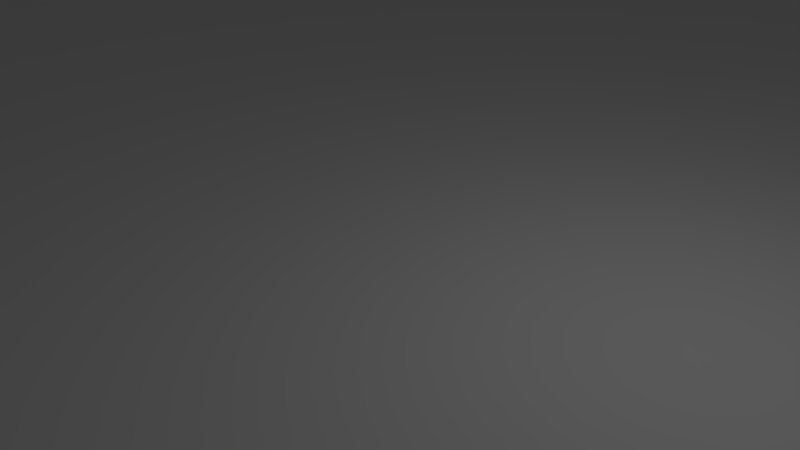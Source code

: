 # Source: minolta50f2ToEF.blend  (saved by Blender 2.79.0; exported with 4.5.12 LTS)
import bpy
from mathutils import Matrix  # noqa: F401  (used for matrix-valued properties, if any)

bpy.ops.wm.read_factory_settings(use_empty=True)
scene = bpy.context.scene
scene.name = 'Scene'

# ---- collections
col_collection_1 = bpy.data.collections.new('Collection 1'); scene.collection.children.link(col_collection_1)

# ---- world
world_world = bpy.data.worlds.new('World'); scene.world = world_world
world_world.color = (0.05088, 0.05088, 0.05088)
world_world.use_sun_shadow = False
world_world.sun_shadow_jitter_overblur = 0.0
world_world.cycles.sampling_method = 'MANUAL'

# ---- cameras
cam_camera = bpy.data.cameras.new('Camera')
cam_camera.clip_end = 100.0
cam_camera.lens = 35.0
cam_camera.sensor_width = 32.0
cam_camera.sensor_height = 18.0
cam_camera.ortho_scale = 7.314
cam_camera.dof.focus_distance = 0.0
cam_camera.dof.aperture_fstop = 128.0

# ---- lights
light_lamp = bpy.data.lights.new('Lamp', 'POINT')
light_lamp.transmission_factor = 0.0
light_lamp.cutoff_distance = 30.0
light_lamp.energy = 100.0
light_lamp.shadow_buffer_clip_start = 1.001
light_lamp.shadow_soft_size = 0.1
light_lamp.shadow_maximum_resolution = 0.006
light_lamp.use_absolute_resolution = True

# ---- meshes
me_circle_002 = bpy.data.meshes.new('Circle.002')
me_circle_002.from_pydata([(438.0, -935.2, 0.0), (435.1, -935.3, 0.0), (432.2, -935.7, 0.0), (429.3, -936.4, 0.0), (426.6, -937.4, 0.0), (423.9, -938.7, 0.0), (421.4, -940.2, 0.0), (419.0, -942.0, 0.0), (416.8, -943.9, 0.0), (414.8, -946.1, 0.0), (413.1, -948.5, 0.0), (411.6, -951.0, 0.0), (410.3, -953.7, 0.0), (409.3, -956.4, 0.0), (408.6, -959.3, 0.0), (408.2, -962.2, 0.0), (408.0, -965.2, 0.0), (408.2, -968.1, 0.0), (408.6, -971.0, 0.0), (409.3, -973.9, 0.0), (410.3, -976.6, 0.0), (411.6, -979.3, 0.0), (413.1, -981.8, 0.0), (414.8, -984.2, 0.0), (416.8, -986.4, 0.0), (419.0, -988.3, 0.0), (421.4, -990.1, 0.0), (423.9, -991.6, 0.0), (426.6, -992.9, 0.0), (429.3, -993.9, 0.0), (432.2, -994.6, 0.0), (435.1, -995.0, 0.0), (438.0, -995.2, 0.0), (441.0, -995.0, 0.0), (443.9, -994.6, 0.0), (446.7, -993.9, 0.0), (449.5, -992.9, 0.0), (452.2, -991.6, 0.0), (454.7, -990.1, 0.0), (457.1, -988.3, 0.0), (459.3, -986.4, 0.0), (461.2, -984.2, 0.0), (463.0, -981.8, 0.0), (464.5, -979.3, 0.0), (465.8, -976.6, 0.0), (466.7, -973.9, 0.0), (467.5, -971.0, 0.0), (467.9, -968.1, 0.0), (468.0, -965.2, 0.0), (467.9, -962.2, 0.0), (467.5, -959.3, 0.0), (466.7, -956.4, 0.0), (465.8, -953.7, 0.0), (464.5, -951.0, 0.0), (463.0, -948.5, 0.0), (461.2, -946.1, 0.0), (459.3, -943.9, 0.0), (457.1, -942.0, 0.0), (454.7, -940.2, 0.0), (452.2, -938.7, 0.0), (449.5, -937.4, 0.0), (446.7, -936.4, 0.0), (443.9, -935.7, 0.0), (441.0, -935.3, 0.0), (1429.0, -534.6, 0.0), (1426.0, -534.7, 0.0), (1423.0, -535.2, 0.0), (1420.0, -535.9, 0.0), (1417.0, -536.9, 0.0), (1415.0, -538.1, 0.0), (1412.0, -539.6, 0.0), (1410.0, -541.4, 0.0), (1407.0, -543.4, 0.0), (1405.0, -545.5, 0.0), (1404.0, -547.9, 0.0), (1402.0, -550.4, 0.0), (1401.0, -553.1, 0.0), (1400.0, -555.9, 0.0), (1399.0, -558.7, 0.0), (1399.0, -561.6, 0.0), (1399.0, -564.6, 0.0), (1399.0, -567.5, 0.0), (1399.0, -570.4, 0.0), (1400.0, -573.3, 0.0), (1401.0, -576.1, 0.0), (1402.0, -578.7, 0.0), (1404.0, -581.2, 0.0), (1405.0, -583.6, 0.0), (1407.0, -585.8, 0.0), (1410.0, -587.8, 0.0), (1412.0, -589.5, 0.0), (1415.0, -591.0, 0.0), (1417.0, -592.3, 0.0), (1420.0, -593.3, 0.0), (1423.0, -594.0, 0.0), (1426.0, -594.4, 0.0), (1429.0, -594.6, 0.0), (1432.0, -594.4, 0.0), (1435.0, -594.0, 0.0), (1437.0, -593.3, 0.0), (1440.0, -592.3, 0.0), (1443.0, -591.0, 0.0), (1445.0, -589.5, 0.0), (1448.0, -587.8, 0.0), (1450.0, -585.8, 0.0), (1452.0, -583.6, 0.0), (1454.0, -581.2, 0.0), (1455.0, -578.7, 0.0), (1456.0, -576.1, 0.0), (1457.0, -573.3, 0.0), (1458.0, -570.4, 0.0), (1459.0, -567.5, 0.0), (1459.0, -564.6, 0.0), (1459.0, -561.6, 0.0), (1458.0, -558.7, 0.0), (1457.0, -555.9, 0.0), (1456.0, -553.1, 0.0), (1455.0, -550.4, 0.0), (1454.0, -547.9, 0.0), (1452.0, -545.5, 0.0), (1450.0, -543.4, 0.0), (1448.0, -541.4, 0.0), (1445.0, -539.6, 0.0), (1443.0, -538.1, 0.0), (1440.0, -536.9, 0.0), (1437.0, -535.9, 0.0), (1435.0, -535.2, 0.0), (1432.0, -534.7, 0.0), (1109.0, 456.0, 0.0), (1106.0, 455.9, 0.0), (1103.0, 455.5, 0.0), (1101.0, 454.7, 0.0), (1098.0, 453.8, 0.0), (1095.0, 452.5, 0.0), (1093.0, 451.0, 0.0), (1090.0, 449.2, 0.0), (1088.0, 447.2, 0.0), (1086.0, 445.1, 0.0), (1084.0, 442.7, 0.0), (1083.0, 440.2, 0.0), (1082.0, 437.5, 0.0), (1081.0, 434.7, 0.0), (1080.0, 431.9, 0.0), (1079.0, 429.0, 0.0), (1079.0, 426.0, 0.0), (1079.0, 423.1, 0.0), (1080.0, 420.2, 0.0), (1081.0, 417.3, 0.0), (1082.0, 414.6, 0.0), (1083.0, 411.9, 0.0), (1084.0, 409.4, 0.0), (1086.0, 407.0, 0.0), (1088.0, 404.8, 0.0), (1090.0, 402.8, 0.0), (1093.0, 401.1, 0.0), (1095.0, 399.6, 0.0), (1098.0, 398.3, 0.0), (1101.0, 397.3, 0.0), (1103.0, 396.6, 0.0), (1106.0, 396.2, 0.0), (1109.0, 396.0, 0.0), (1112.0, 396.2, 0.0), (1115.0, 396.6, 0.0), (1118.0, 397.3, 0.0), (1121.0, 398.3, 0.0), (1123.0, 399.6, 0.0), (1126.0, 401.1, 0.0), (1128.0, 402.8, 0.0), (1130.0, 404.8, 0.0), (1132.0, 407.0, 0.0), (1134.0, 409.4, 0.0), (1136.0, 411.9, 0.0), (1137.0, 414.6, 0.0), (1138.0, 417.3, 0.0), (1139.0, 420.2, 0.0), (1139.0, 423.1, 0.0), (1139.0, 426.0, 0.0), (1139.0, 429.0, 0.0), (1139.0, 431.9, 0.0), (1138.0, 434.7, 0.0), (1137.0, 437.5, 0.0), (1136.0, 440.2, 0.0), (1134.0, 442.7, 0.0), (1132.0, 445.1, 0.0), (1130.0, 447.2, 0.0), (1128.0, 449.2, 0.0), (1126.0, 451.0, 0.0), (1123.0, 452.5, 0.0), (1121.0, 453.8, 0.0), (1118.0, 454.7, 0.0), (1115.0, 455.5, 0.0), (1112.0, 455.9, 0.0), (715.5, 722.8, -0.003752), (619.7, 718.1, -0.003752), (524.8, 704.0, -0.003752), (431.7, 680.7, -0.003752), (341.4, 648.4, -0.003752), (254.7, 607.3, -0.003752), (172.4, 558.0, -0.003752), (95.39, 500.9, -0.003752), (24.31, 436.5, -0.003752), (-40.1, 365.4, -0.003752), (-97.24, 288.4, -0.003752), (-146.6, 206.1, -0.003752), (-187.6, 119.4, -0.003752), (-219.9, 29.06, -0.003752), (-243.2, -63.99, -0.003752), (-257.3, -158.9, -0.003752), (-262.0, -254.7, -0.003752), (-257.3, -350.5, -0.003752), (-243.2, -445.4, -0.003752), (-219.9, -538.4, -0.003752), (-187.6, -628.7, -0.003752), (-146.6, -715.4, -0.003752), (-97.24, -797.7, -0.003752), (-40.1, -874.8, -0.003752), (24.31, -945.8, -0.003752), (95.39, -1010.0, -0.003752), (172.4, -1067.0, -0.003752), (254.7, -1117.0, -0.003752), (341.4, -1158.0, -0.003752), (431.7, -1190.0, -0.003752), (524.8, -1213.0, -0.003752), (619.7, -1227.0, -0.003752), (715.5, -1232.0, -0.003752), (811.3, -1227.0, -0.003752), (906.2, -1213.0, -0.003752), (999.2, -1190.0, -0.003752), (1090.0, -1158.0, -0.003752), (1176.0, -1117.0, -0.003752), (1259.0, -1067.0, -0.003752), (1336.0, -1010.0, -0.003752), (1407.0, -945.8, -0.003752), (1471.0, -874.8, -0.003752), (1528.0, -797.7, -0.003752), (1577.0, -715.4, -0.003752), (1619.0, -628.7, -0.003752), (1651.0, -538.4, -0.003752), (1674.0, -445.4, -0.003752), (1688.0, -350.5, -0.003752), (1693.0, -254.7, -0.003752), (1688.0, -158.9, -0.003752), (1674.0, -63.99, -0.003752), (1651.0, 29.06, -0.003752), (1619.0, 119.4, -0.003752), (1577.0, 206.1, -0.003752), (1528.0, 288.4, -0.003752), (1471.0, 365.4, -0.003752), (1407.0, 436.5, -0.003752), (1336.0, 500.9, -0.003752), (1259.0, 558.0, -0.003752), (1176.0, 607.3, -0.003752), (1090.0, 648.4, -0.003752), (999.2, 680.7, -0.003752), (906.2, 704.0, -0.003752), (811.3, 718.1, -0.003752), (715.5, 645.3, 0.0), (627.3, 641.0, 0.0), (539.9, 628.0, 0.0), (454.2, 606.6, 0.0), (371.1, 576.8, 0.0), (291.2, 539.1, 0.0), (215.5, 493.6, 0.0), (144.5, 441.0, 0.0), (79.07, 381.7, 0.0), (19.76, 316.3, 0.0), (-32.86, 245.3, 0.0), (-78.26, 169.6, 0.0), (-116.0, 89.74, 0.0), (-145.8, 6.581, 0.0), (-167.2, -79.09, 0.0), (-180.2, -166.5, 0.0), (-184.5, -254.7, 0.0), (-180.2, -342.9, 0.0), (-167.2, -430.3, 0.0), (-145.8, -515.9, 0.0), (-116.0, -599.1, 0.0), (-78.26, -678.9, 0.0), (-32.86, -754.7, 0.0), (19.76, -825.6, 0.0), (79.07, -891.1, 0.0), (144.5, -950.4, 0.0), (215.5, -1003.0, 0.0), (291.2, -1048.0, 0.0), (371.1, -1086.0, 0.0), (454.2, -1116.0, 0.0), (539.9, -1137.0, 0.0), (627.3, -1150.0, 0.0), (715.5, -1155.0, 0.0), (803.7, -1150.0, 0.0), (891.0, -1137.0, 0.0), (976.7, -1116.0, 0.0), (1060.0, -1086.0, 0.0), (1140.0, -1048.0, 0.0), (1215.0, -1003.0, 0.0), (1286.0, -950.4, 0.0), (1352.0, -891.1, 0.0), (1411.0, -825.6, 0.0), (1464.0, -754.7, 0.0), (1509.0, -678.9, 0.0), (1547.0, -599.1, 0.0), (1577.0, -515.9, 0.0), (1598.0, -430.3, 0.0), (1611.0, -342.9, 0.0), (1615.0, -254.7, 0.0), (1611.0, -166.5, 0.0), (1598.0, -79.09, 0.0), (1577.0, 6.58, 0.0), (1547.0, 89.74, 0.0), (1509.0, 169.6, 0.0), (1464.0, 245.3, 0.0), (1411.0, 316.3, 0.0), (1352.0, 381.7, 0.0), (1286.0, 441.0, 0.0), (1215.0, 493.6, 0.0), (1140.0, 539.1, 0.0), (1060.0, 576.8, 0.0), (976.7, 606.6, 0.0), (891.1, 628.0, 0.0), (803.7, 641.0, 0.0), (0.02032, 31.28, 0.0), (-2.92, 31.14, 0.0), (-5.832, 30.71, 0.0), (-8.688, 29.99, 0.0), (-11.46, 29.0, 0.0), (-14.12, 27.74, 0.0), (-16.65, 26.23, 0.0), (-19.01, 24.48, 0.0), (-21.19, 22.5, 0.0), (-23.17, 20.32, 0.0), (-24.92, 17.95, 0.0), (-26.44, 15.43, 0.0), (-27.7, 12.77, 0.0), (-28.69, 9.993, 0.0), (-29.4, 7.137, 0.0), (-29.84, 4.225, 0.0), (-29.98, 1.285, 0.0), (-29.84, -1.656, 0.0), (-29.4, -4.568, 0.0), (-28.69, -7.424, 0.0), (-27.7, -10.2, 0.0), (-26.44, -12.86, 0.0), (-24.92, -15.38, 0.0), (-23.17, -17.75, 0.0), (-21.19, -19.93, 0.0), (-19.01, -21.91, 0.0), (-16.65, -23.66, 0.0), (-14.12, -25.17, 0.0), (-11.46, -26.43, 0.0), (-8.688, -27.42, 0.0), (-5.832, -28.14, 0.0), (-2.92, -28.57, 0.0), (0.02035, -28.72, 0.0), (2.961, -28.57, 0.0), (5.873, -28.14, 0.0), (8.729, -27.42, 0.0), (11.5, -26.43, 0.0), (14.16, -25.17, 0.0), (16.69, -23.66, 0.0), (19.05, -21.91, 0.0), (21.23, -19.93, 0.0), (23.21, -17.75, 0.0), (24.96, -15.38, 0.0), (26.48, -12.86, 0.0), (27.74, -10.2, 0.0), (28.73, -7.424, 0.0), (29.44, -4.568, 0.0), (29.88, -1.656, 0.0), (30.02, 1.285, 0.0), (29.88, 4.225, 0.0), (29.44, 7.137, 0.0), (28.73, 9.993, 0.0), (27.74, 12.77, 0.0), (26.48, 15.43, 0.0), (24.96, 17.95, 0.0), (23.21, 20.32, 0.0), (21.23, 22.5, 0.0), (19.05, 24.48, 0.0), (16.69, 26.23, 0.0), (14.16, 27.74, 0.0), (11.5, 29.0, 0.0), (8.729, 29.99, 0.0), (5.873, 30.71, 0.0), (2.961, 31.14, 0.0), (715.5, 795.3, 0.0), (612.5, 790.3, 0.0), (510.6, 775.1, 0.0), (410.7, 750.1, 0.0), (313.6, 715.4, 0.0), (220.5, 671.3, 0.0), (132.1, 618.4, 0.0), (49.35, 557.0, 0.0), (-27.0, 487.8, 0.0), (-96.2, 411.4, 0.0), (-157.6, 328.7, 0.0), (-210.6, 240.3, 0.0), (-254.6, 147.1, 0.0), (-289.3, 50.12, 0.0), (-314.4, -49.83, 0.0), (-329.5, -151.8, 0.0), (-334.5, -254.7, 0.0), (-329.5, -357.6, 0.0), (-314.4, -459.5, 0.0), (-289.3, -559.5, 0.0), (-254.6, -656.5, 0.0), (-210.6, -749.6, 0.0), (-157.6, -838.0, 0.0), (-96.2, -920.8, 0.0), (-27.0, -997.1, 0.0), (49.35, -1066.0, 0.0), (132.1, -1128.0, 0.0), (220.5, -1181.0, 0.0), (313.6, -1225.0, 0.0), (410.7, -1259.0, 0.0), (510.6, -1284.0, 0.0), (612.5, -1300.0, 0.0), (715.5, -1305.0, 0.0), (818.4, -1300.0, 0.0), (920.3, -1284.0, 0.0), (1020.0, -1259.0, 0.0), (1117.0, -1225.0, 0.0), (1210.0, -1181.0, 0.0), (1299.0, -1128.0, 0.0), (1382.0, -1066.0, 0.0), (1458.0, -997.1, 0.0), (1527.0, -920.8, 0.0), (1589.0, -838.0, 0.0), (1641.0, -749.6, 0.0), (1686.0, -656.5, 0.0), (1720.0, -559.5, 0.0), (1745.0, -459.5, 0.0), (1760.0, -357.6, 0.0), (1765.0, -254.7, 0.0), (1760.0, -151.8, 0.0), (1745.0, -49.83, 0.0), (1720.0, 50.12, 0.0), (1686.0, 147.1, 0.0), (1641.0, 240.3, 0.0), (1589.0, 328.7, 0.0), (1527.0, 411.4, 0.0), (1458.0, 487.8, 0.0), (1382.0, 557.0, 0.0), (1299.0, 618.4, 0.0), (1210.0, 671.3, 0.0), (1117.0, 715.4, 0.0), (1020.0, 750.1, 0.0), (920.3, 775.1, 0.0), (818.4, 790.3, 0.0), (438.0, -935.2, -3.0), (435.1, -935.3, -3.0), (432.2, -935.7, -3.0), (429.3, -936.4, -3.0), (426.6, -937.4, -3.0), (423.9, -938.7, -3.0), (421.4, -940.2, -3.0), (419.0, -942.0, -3.0), (416.8, -943.9, -3.0), (414.8, -946.1, -3.0), (413.1, -948.5, -3.0), (411.6, -951.0, -3.0), (410.3, -953.7, -3.0), (409.3, -956.4, -3.0), (408.6, -959.3, -3.0), (408.2, -962.2, -3.0), (408.0, -965.2, -3.0), (408.2, -968.1, -3.0), (408.6, -971.0, -3.0), (409.3, -973.9, -3.0), (410.3, -976.6, -3.0), (411.6, -979.3, -3.0), (413.1, -981.8, -3.0), (414.8, -984.2, -3.0), (416.8, -986.4, -3.0), (419.0, -988.3, -3.0), (421.4, -990.1, -3.0), (423.9, -991.6, -3.0), (426.6, -992.9, -3.0), (429.3, -993.9, -3.0), (432.2, -994.6, -3.0), (435.1, -995.0, -3.0), (438.0, -995.2, -3.0), (441.0, -995.0, -3.0), (443.9, -994.6, -3.0), (446.7, -993.9, -3.0), (449.5, -992.9, -3.0), (452.2, -991.6, -3.0), (454.7, -990.1, -3.0), (457.1, -988.3, -3.0), (459.3, -986.4, -3.0), (461.2, -984.2, -3.0), (463.0, -981.8, -3.0), (464.5, -979.3, -3.0), (465.8, -976.6, -3.0), (466.7, -973.9, -3.0), (467.5, -971.0, -3.0), (467.9, -968.1, -3.0), (468.0, -965.2, -3.0), (467.9, -962.2, -3.0), (467.5, -959.3, -3.0), (466.7, -956.4, -3.0), (465.8, -953.7, -3.0), (464.5, -951.0, -3.0), (463.0, -948.5, -3.0), (461.2, -946.1, -3.0), (459.3, -943.9, -3.0), (457.1, -942.0, -3.0), (454.7, -940.2, -3.0), (452.2, -938.7, -3.0), (449.5, -937.4, -3.0), (446.7, -936.4, -3.0), (443.9, -935.7, -3.0), (441.0, -935.3, -3.0), (1429.0, -534.6, -3.0), (1426.0, -534.7, -3.0), (1423.0, -535.2, -3.0), (1420.0, -535.9, -3.0), (1417.0, -536.9, -3.0), (1415.0, -538.1, -3.0), (1412.0, -539.6, -3.0), (1410.0, -541.4, -3.0), (1407.0, -543.4, -3.0), (1405.0, -545.5, -3.0), (1404.0, -547.9, -3.0), (1402.0, -550.4, -3.0), (1401.0, -553.1, -3.0), (1400.0, -555.9, -3.0), (1399.0, -558.7, -3.0), (1399.0, -561.6, -3.0), (1399.0, -564.6, -3.0), (1399.0, -567.5, -3.0), (1399.0, -570.4, -3.0), (1400.0, -573.3, -3.0), (1401.0, -576.1, -3.0), (1402.0, -578.7, -3.0), (1404.0, -581.2, -3.0), (1405.0, -583.6, -3.0), (1407.0, -585.8, -3.0), (1410.0, -587.8, -3.0), (1412.0, -589.5, -3.0), (1415.0, -591.0, -3.0), (1417.0, -592.3, -3.0), (1420.0, -593.3, -3.0), (1423.0, -594.0, -3.0), (1426.0, -594.4, -3.0), (1429.0, -594.6, -3.0), (1432.0, -594.4, -3.0), (1435.0, -594.0, -3.0), (1437.0, -593.3, -3.0), (1440.0, -592.3, -3.0), (1443.0, -591.0, -3.0), (1445.0, -589.5, -3.0), (1448.0, -587.8, -3.0), (1450.0, -585.8, -3.0), (1452.0, -583.6, -3.0), (1454.0, -581.2, -3.0), (1455.0, -578.7, -3.0), (1456.0, -576.1, -3.0), (1457.0, -573.3, -3.0), (1458.0, -570.4, -3.0), (1459.0, -567.5, -3.0), (1459.0, -564.6, -3.0), (1459.0, -561.6, -3.0), (1458.0, -558.7, -3.0), (1457.0, -555.9, -3.0), (1456.0, -553.1, -3.0), (1455.0, -550.4, -3.0), (1454.0, -547.9, -3.0), (1452.0, -545.5, -3.0), (1450.0, -543.4, -3.0), (1448.0, -541.4, -3.0), (1445.0, -539.6, -3.0), (1443.0, -538.1, -3.0), (1440.0, -536.9, -3.0), (1437.0, -535.9, -3.0), (1435.0, -535.2, -3.0), (1432.0, -534.7, -3.0), (1109.0, 456.0, -3.0), (1106.0, 455.9, -3.0), (1103.0, 455.5, -3.0), (1101.0, 454.7, -3.0), (1098.0, 453.8, -3.0), (1095.0, 452.5, -3.0), (1093.0, 451.0, -3.0), (1090.0, 449.2, -3.0), (1088.0, 447.2, -3.0), (1086.0, 445.1, -3.0), (1084.0, 442.7, -3.0), (1083.0, 440.2, -3.0), (1082.0, 437.5, -3.0), (1081.0, 434.7, -3.0), (1080.0, 431.9, -3.0), (1079.0, 429.0, -3.0), (1079.0, 426.0, -3.0), (1079.0, 423.1, -3.0), (1080.0, 420.2, -3.0), (1081.0, 417.3, -3.0), (1082.0, 414.6, -3.0), (1083.0, 411.9, -3.0), (1084.0, 409.4, -3.0), (1086.0, 407.0, -3.0), (1088.0, 404.8, -3.0), (1090.0, 402.8, -3.0), (1093.0, 401.1, -3.0), (1095.0, 399.6, -3.0), (1098.0, 398.3, -3.0), (1101.0, 397.3, -3.0), (1103.0, 396.6, -3.0), (1106.0, 396.2, -3.0), (1109.0, 396.0, -3.0), (1112.0, 396.2, -3.0), (1115.0, 396.6, -3.0), (1118.0, 397.3, -3.0), (1121.0, 398.3, -3.0), (1123.0, 399.6, -3.0), (1126.0, 401.1, -3.0), (1128.0, 402.8, -3.0), (1130.0, 404.8, -3.0), (1132.0, 407.0, -3.0), (1134.0, 409.4, -3.0), (1136.0, 411.9, -3.0), (1137.0, 414.6, -3.0), (1138.0, 417.3, -3.0), (1139.0, 420.2, -3.0), (1139.0, 423.1, -3.0), (1139.0, 426.0, -3.0), (1139.0, 429.0, -3.0), (1139.0, 431.9, -3.0), (1138.0, 434.7, -3.0), (1137.0, 437.5, -3.0), (1136.0, 440.2, -3.0), (1134.0, 442.7, -3.0), (1132.0, 445.1, -3.0), (1130.0, 447.2, -3.0), (1128.0, 449.2, -3.0), (1126.0, 451.0, -3.0), (1123.0, 452.5, -3.0), (1121.0, 453.8, -3.0), (1118.0, 454.7, -3.0), (1115.0, 455.5, -3.0), (1112.0, 455.9, -3.0), (715.5, 720.3, -3.0), (619.9, 715.6, -3.0), (525.3, 701.6, -3.0), (432.4, 678.3, -3.0), (342.3, 646.1, -3.0), (255.9, 605.2, -3.0), (173.8, 556.0, -3.0), (96.93, 499.0, -3.0), (26.04, 434.8, -3.0), (-38.22, 363.9, -3.0), (-95.22, 287.0, -3.0), (-144.4, 204.9, -3.0), (-185.3, 118.4, -3.0), (-217.6, 28.35, -3.0), (-240.8, -64.46, -3.0), (-254.8, -159.1, -3.0), (-259.5, -254.7, -3.0), (-254.8, -350.2, -3.0), (-240.8, -444.9, -3.0), (-217.6, -537.7, -3.0), (-185.3, -627.8, -3.0), (-144.4, -714.3, -3.0), (-95.22, -796.4, -3.0), (-38.22, -873.2, -3.0), (26.04, -944.1, -3.0), (96.93, -1008.0, -3.0), (173.8, -1065.0, -3.0), (255.9, -1115.0, -3.0), (342.4, -1155.0, -3.0), (432.4, -1188.0, -3.0), (525.3, -1211.0, -3.0), (619.9, -1225.0, -3.0), (715.5, -1230.0, -3.0), (811.0, -1225.0, -3.0), (905.7, -1211.0, -3.0), (998.5, -1188.0, -3.0), (1089.0, -1155.0, -3.0), (1175.0, -1115.0, -3.0), (1257.0, -1065.0, -3.0), (1334.0, -1008.0, -3.0), (1405.0, -944.1, -3.0), (1469.0, -873.2, -3.0), (1526.0, -796.4, -3.0), (1575.0, -714.3, -3.0), (1616.0, -627.8, -3.0), (1648.0, -537.7, -3.0), (1672.0, -444.9, -3.0), (1686.0, -350.2, -3.0), (1690.0, -254.7, -3.0), (1686.0, -159.1, -3.0), (1672.0, -64.46, -3.0), (1648.0, 28.35, -3.0), (1616.0, 118.4, -3.0), (1575.0, 204.9, -3.0), (1526.0, 287.0, -3.0), (1469.0, 363.9, -3.0), (1405.0, 434.8, -3.0), (1334.0, 499.0, -3.0), (1257.0, 556.0, -3.0), (1175.0, 605.2, -3.0), (1089.0, 646.1, -3.0), (998.5, 678.3, -3.0), (905.7, 701.6, -3.0), (811.0, 715.6, -3.0), (715.5, 645.3, -3.0), (627.3, 641.0, -3.0), (539.9, 628.0, -3.0), (454.2, 606.6, -3.0), (371.1, 576.8, -3.0), (291.2, 539.1, -3.0), (215.5, 493.6, -3.0), (144.5, 441.0, -3.0), (79.07, 381.7, -3.0), (19.76, 316.3, -3.0), (-32.86, 245.3, -3.0), (-78.26, 169.6, -3.0), (-116.0, 89.74, -3.0), (-145.8, 6.581, -3.0), (-167.2, -79.09, -3.0), (-180.2, -166.5, -3.0), (-184.5, -254.7, -3.0), (-180.2, -342.9, -3.0), (-167.2, -430.3, -3.0), (-145.8, -515.9, -3.0), (-116.0, -599.1, -3.0), (-78.26, -678.9, -3.0), (-32.86, -754.7, -3.0), (19.76, -825.6, -3.0), (79.07, -891.1, -3.0), (144.5, -950.4, -3.0), (215.5, -1003.0, -3.0), (291.2, -1048.0, -3.0), (371.1, -1086.0, -3.0), (454.2, -1116.0, -3.0), (539.9, -1137.0, -3.0), (627.3, -1150.0, -3.0), (715.5, -1155.0, -3.0), (803.7, -1150.0, -3.0), (891.0, -1137.0, -3.0), (976.7, -1116.0, -3.0), (1060.0, -1086.0, -3.0), (1140.0, -1048.0, -3.0), (1215.0, -1003.0, -3.0), (1286.0, -950.4, -3.0), (1352.0, -891.1, -3.0), (1411.0, -825.6, -3.0), (1464.0, -754.7, -3.0), (1509.0, -678.9, -3.0), (1547.0, -599.1, -3.0), (1577.0, -515.9, -3.0), (1598.0, -430.3, -3.0), (1611.0, -342.9, -3.0), (1615.0, -254.7, -3.0), (1611.0, -166.5, -3.0), (1598.0, -79.09, -3.0), (1577.0, 6.58, -3.0), (1547.0, 89.74, -3.0), (1509.0, 169.6, -3.0), (1464.0, 245.3, -3.0), (1411.0, 316.3, -3.0), (1352.0, 381.7, -3.0), (1286.0, 441.0, -3.0), (1215.0, 493.6, -3.0), (1140.0, 539.1, -3.0), (1060.0, 576.8, -3.0), (976.7, 606.6, -3.0), (891.1, 628.0, -3.0), (803.7, 641.0, -3.0), (0.02032, 31.28, -3.0), (-2.92, 31.14, -3.0), (-5.832, 30.71, -3.0), (-8.688, 29.99, -3.0), (-11.46, 29.0, -3.0), (-14.12, 27.74, -3.0), (-16.65, 26.23, -3.0), (-19.01, 24.48, -3.0), (-21.19, 22.5, -3.0), (-23.17, 20.32, -3.0), (-24.92, 17.95, -3.0), (-26.44, 15.43, -3.0), (-27.7, 12.77, -3.0), (-28.69, 9.993, -3.0), (-29.4, 7.137, -3.0), (-29.84, 4.225, -3.0), (-29.98, 1.285, -3.0), (-29.84, -1.656, -3.0), (-29.4, -4.568, -3.0), (-28.69, -7.424, -3.0), (-27.7, -10.2, -3.0), (-26.44, -12.86, -3.0), (-24.92, -15.38, -3.0), (-23.17, -17.75, -3.0), (-21.19, -19.93, -3.0), (-19.01, -21.91, -3.0), (-16.65, -23.66, -3.0), (-14.12, -25.17, -3.0), (-11.46, -26.43, -3.0), (-8.688, -27.42, -3.0), (-5.832, -28.14, -3.0), (-2.92, -28.57, -3.0), (0.02035, -28.72, -3.0), (2.961, -28.57, -3.0), (5.873, -28.14, -3.0), (8.729, -27.42, -3.0), (11.5, -26.43, -3.0), (14.16, -25.17, -3.0), (16.69, -23.66, -3.0), (19.05, -21.91, -3.0), (21.23, -19.93, -3.0), (23.21, -17.75, -3.0), (24.96, -15.38, -3.0), (26.48, -12.86, -3.0), (27.74, -10.2, -3.0), (28.73, -7.424, -3.0), (29.44, -4.568, -3.0), (29.88, -1.656, -3.0), (30.02, 1.285, -3.0), (29.88, 4.225, -3.0), (29.44, 7.137, -3.0), (28.73, 9.993, -3.0), (27.74, 12.77, -3.0), (26.48, 15.43, -3.0), (24.96, 17.95, -3.0), (23.21, 20.32, -3.0), (21.23, 22.5, -3.0), (19.05, 24.48, -3.0), (16.69, 26.23, -3.0), (14.16, 27.74, -3.0), (11.5, 29.0, -3.0), (8.729, 29.99, -3.0), (5.873, 30.71, -3.0), (2.961, 31.14, -3.0), (715.5, 795.3, -3.0), (612.5, 790.3, -3.0), (510.6, 775.1, -3.0), (410.7, 750.1, -3.0), (313.6, 715.4, -3.0), (220.5, 671.3, -3.0), (132.1, 618.4, -3.0), (49.35, 557.0, -3.0), (-27.0, 487.8, -3.0), (-96.2, 411.4, -3.0), (-157.6, 328.7, -3.0), (-210.6, 240.3, -3.0), (-254.6, 147.1, -3.0), (-289.3, 50.12, -3.0), (-314.4, -49.83, -3.0), (-329.5, -151.8, -3.0), (-334.5, -254.7, -3.0), (-329.5, -357.6, -3.0), (-314.4, -459.5, -3.0), (-289.3, -559.5, -3.0), (-254.6, -656.5, -3.0), (-210.6, -749.6, -3.0), (-157.6, -838.0, -3.0), (-96.2, -920.8, -3.0), (-27.0, -997.1, -3.0), (49.35, -1066.0, -3.0), (132.1, -1128.0, -3.0), (220.5, -1181.0, -3.0), (313.6, -1225.0, -3.0), (410.7, -1259.0, -3.0), (510.6, -1284.0, -3.0), (612.5, -1300.0, -3.0), (715.5, -1305.0, -3.0), (818.4, -1300.0, -3.0), (920.3, -1284.0, -3.0), (1020.0, -1259.0, -3.0), (1117.0, -1225.0, -3.0), (1210.0, -1181.0, -3.0), (1299.0, -1128.0, -3.0), (1382.0, -1066.0, -3.0), (1458.0, -997.1, -3.0), (1527.0, -920.8, -3.0), (1589.0, -838.0, -3.0), (1641.0, -749.6, -3.0), (1686.0, -656.5, -3.0), (1720.0, -559.5, -3.0), (1745.0, -459.5, -3.0), (1760.0, -357.6, -3.0), (1765.0, -254.7, -3.0), (1760.0, -151.8, -3.0), (1745.0, -49.83, -3.0), (1720.0, 50.12, -3.0), (1686.0, 147.1, -3.0), (1641.0, 240.3, -3.0), (1589.0, 328.7, -3.0), (1527.0, 411.4, -3.0), (1458.0, 487.8, -3.0), (1382.0, 557.0, -3.0), (1299.0, 618.4, -3.0), (1210.0, 671.3, -3.0), (1117.0, 715.4, -3.0), (1020.0, 750.1, -3.0), (920.3, 775.1, -3.0), (818.4, 790.3, -3.0), (619.7, 718.1, 3.004), (715.5, 722.8, 3.004), (524.8, 704.0, 3.004), (431.7, 680.7, 3.004), (341.4, 648.4, 3.004), (254.7, 607.3, 3.004), (172.4, 558.0, 3.004), (95.39, 500.9, 3.004), (24.31, 436.5, 3.004), (-40.1, 365.4, 3.004), (-97.24, 288.4, 3.004), (-146.6, 206.1, 3.004), (-187.6, 119.4, 3.004), (-219.9, 29.06, 3.004), (-243.2, -63.99, 3.004), (-257.3, -158.9, 3.004), (-262.0, -254.7, 3.004), (-257.3, -350.5, 3.004), (-243.2, -445.4, 3.004), (-219.9, -538.4, 3.004), (-187.6, -628.7, 3.004), (-146.6, -715.4, 3.004), (-97.24, -797.7, 3.004), (-40.1, -874.8, 3.004), (24.31, -945.8, 3.004), (95.39, -1010.0, 3.004), (172.4, -1067.0, 3.004), (254.7, -1117.0, 3.004), (341.4, -1158.0, 3.004), (431.7, -1190.0, 3.004), (524.8, -1213.0, 3.004), (619.7, -1227.0, 3.004), (715.5, -1232.0, 3.004), (811.3, -1227.0, 3.004), (906.2, -1213.0, 3.004), (999.2, -1190.0, 3.004), (1090.0, -1158.0, 3.004), (1176.0, -1117.0, 3.004), (1259.0, -1067.0, 3.004), (1336.0, -1010.0, 3.004), (1407.0, -945.8, 3.004), (1471.0, -874.8, 3.004), (1528.0, -797.7, 3.004), (1577.0, -715.4, 3.004), (1619.0, -628.7, 3.004), (1651.0, -538.4, 3.004), (1674.0, -445.4, 3.004), (1688.0, -350.5, 3.004), (1693.0, -254.7, 3.004), (1688.0, -158.9, 3.004), (1674.0, -63.99, 3.004), (1651.0, 29.06, 3.004), (1619.0, 119.4, 3.004), (1577.0, 206.1, 3.004), (1528.0, 288.4, 3.004), (1471.0, 365.4, 3.004), (1407.0, 436.5, 3.004), (1336.0, 500.9, 3.004), (1259.0, 558.0, 3.004), (1176.0, 607.3, 3.004), (1090.0, 648.4, 3.004), (999.2, 680.7, 3.004), (906.2, 704.0, 3.004), (811.3, 718.1, 3.004), (612.5, 790.3, 3.0), (715.5, 795.3, 3.0), (510.6, 775.1, 3.0), (410.7, 750.1, 3.0), (313.6, 715.4, 3.0), (220.5, 671.3, 3.0), (132.1, 618.4, 3.0), (49.35, 557.0, 3.0), (-27.0, 487.8, 3.0), (-96.2, 411.4, 3.0), (-157.6, 328.7, 3.0), (-210.6, 240.3, 3.0), (-254.6, 147.1, 3.0), (-289.3, 50.12, 3.0), (-314.4, -49.83, 3.0), (-329.5, -151.8, 3.0), (-334.5, -254.7, 3.0), (-329.5, -357.6, 3.0), (-314.4, -459.5, 3.0), (-289.3, -559.5, 3.0), (-254.6, -656.5, 3.0), (-210.6, -749.6, 3.0), (-157.6, -838.0, 3.0), (-96.2, -920.8, 3.0), (-27.0, -997.1, 3.0), (49.35, -1066.0, 3.0), (132.1, -1128.0, 3.0), (220.5, -1181.0, 3.0), (313.6, -1225.0, 3.0), (410.7, -1259.0, 3.0), (510.6, -1284.0, 3.0), (612.5, -1300.0, 3.0), (715.5, -1305.0, 3.0), (818.4, -1300.0, 3.0), (920.3, -1284.0, 3.0), (1020.0, -1259.0, 3.0), (1117.0, -1225.0, 3.0), (1210.0, -1181.0, 3.0), (1299.0, -1128.0, 3.0), (1382.0, -1066.0, 3.0), (1458.0, -997.1, 3.0), (1527.0, -920.8, 3.0), (1589.0, -838.0, 3.0), (1641.0, -749.6, 3.0), (1686.0, -656.5, 3.0), (1720.0, -559.5, 3.0), (1745.0, -459.5, 3.0), (1760.0, -357.6, 3.0), (1765.0, -254.7, 3.0), (1760.0, -151.8, 3.0), (1745.0, -49.83, 3.0), (1720.0, 50.12, 3.0), (1686.0, 147.1, 3.0), (1641.0, 240.3, 3.0), (1589.0, 328.7, 3.0), (1527.0, 411.4, 3.0), (1458.0, 487.8, 3.0), (1382.0, 557.0, 3.0), (1299.0, 618.4, 3.0), (1210.0, 671.3, 3.0), (1117.0, 715.4, 3.0), (1020.0, 750.1, 3.0), (920.3, 775.1, 3.0), (818.4, 790.3, 3.0)], [], [(257, 193, 194, 195, 196, 197, 198, 199, 200, 201, 202, 203, 204, 205, 206, 207, 208, 209, 210, 211, 212, 213, 214, 215, 216, 217, 218, 219, 220, 221, 222, 223, 224, 288, 287, 286, 285, 284, 283, 282, 281, 280, 279, 278, 277, 276, 275, 274, 273, 272, 271, 270, 269, 268, 267, 266, 265, 264, 263, 262, 261, 260, 259, 258), (288, 224, 225, 226, 227, 228, 229, 230, 231, 232, 233, 234, 235, 236, 237, 238, 239, 240, 241, 242, 243, 244, 245, 246, 247, 248, 249, 250, 251, 252, 253, 254, 255, 192, 193, 257, 256, 319, 318, 317, 316, 315, 314, 313, 312, 311, 310, 309, 308, 307, 306, 305, 304, 303, 302, 301, 300, 299, 298, 297, 296, 295, 294, 293, 292, 291, 290, 289), (51, 50, 88, 87, 86, 85, 84, 83, 82, 81, 80, 79, 78, 77, 76, 75, 74, 73, 72, 71, 166, 165, 164, 163, 162, 161, 160, 159, 158, 157, 156, 155, 154, 153, 152, 151, 150, 60, 59, 58, 57, 56, 55, 54, 53, 52), (1, 0, 63, 62, 61, 60, 150, 149, 148, 147, 146, 145, 144, 143, 142, 141, 140, 139, 138, 137, 136, 135, 134, 374, 373, 372, 371, 370, 369, 368, 367, 366, 365, 364, 363, 362, 361, 360, 359, 358, 357, 356, 355, 354, 12, 11, 10, 9, 8, 7, 6, 5, 4, 3, 2), (314, 315, 316, 317, 134, 133, 132, 131, 130, 129, 128, 191, 190, 189, 188, 187, 186, 185, 184, 183, 182, 181, 180, 179, 178), (166, 312, 313, 314, 178, 177, 176, 175, 174, 173, 172, 171, 170, 169, 168, 167), (300, 301, 302, 303, 71, 70, 69, 68, 67, 66, 65, 64, 127, 126, 125, 124, 123, 122, 121, 120, 119, 118, 117, 116, 115, 114, 113, 112), (295, 296, 297, 298, 299, 300, 112, 111, 110, 109, 108, 107, 106, 105, 104, 103, 102, 101, 100, 99, 98, 97, 96, 95, 94, 93, 92, 91, 90, 89, 88), (303, 304, 305, 306, 307, 308, 309, 310, 311, 312, 166, 71), (28, 284, 285, 286, 287, 288, 289, 290, 50, 49, 48, 47, 46, 45, 44, 43, 42, 41, 40, 39, 38, 37, 36, 35, 34, 33, 32, 31, 30, 29), (277, 278, 279, 280, 281, 282, 283, 284, 28, 27, 26, 25, 24, 23, 22, 21, 20, 19, 18, 17, 16, 15, 14, 13, 12), (291, 292, 293, 294, 295, 88, 50, 290), (338, 269, 270, 271, 272, 273, 274, 354, 353, 352, 351, 350, 349, 348, 347, 346, 345, 344, 343, 342, 341, 340, 339), (374, 262, 263, 264, 265, 266, 267, 268, 269, 338, 337, 336, 335, 334, 333, 332, 331, 330, 329, 328, 327, 326, 325, 324, 323, 322, 321, 320, 383, 382, 381, 380, 379, 378, 377, 376, 375), (274, 275, 276, 277, 12, 354), (257, 258, 259, 260, 261, 262, 374, 134, 317, 318, 319, 256), (414, 415, 991, 990), (228, 227, 931, 932), (705, 706, 707, 708, 709, 710, 711, 712, 713, 714, 715, 716, 717, 718, 719, 720, 721, 722, 723, 724, 725, 726, 727, 728, 729, 730, 731, 732, 733, 734, 735, 736, 672, 671, 670, 669, 668, 667, 666, 665, 664, 663, 662, 661, 660, 659, 658, 657, 656, 655, 654, 653, 652, 651, 650, 649, 648, 647, 646, 645, 644, 643, 642, 641), (736, 737, 738, 739, 740, 741, 742, 743, 744, 745, 746, 747, 748, 749, 750, 751, 752, 753, 754, 755, 756, 757, 758, 759, 760, 761, 762, 763, 764, 765, 766, 767, 704, 705, 641, 640, 703, 702, 701, 700, 699, 698, 697, 696, 695, 694, 693, 692, 691, 690, 689, 688, 687, 686, 685, 684, 683, 682, 681, 680, 679, 678, 677, 676, 675, 674, 673, 672), (499, 500, 501, 502, 503, 504, 505, 506, 507, 508, 598, 599, 600, 601, 602, 603, 604, 605, 606, 607, 608, 609, 610, 611, 612, 613, 614, 519, 520, 521, 522, 523, 524, 525, 526, 527, 528, 529, 530, 531, 532, 533, 534, 535, 536, 498), (449, 450, 451, 452, 453, 454, 455, 456, 457, 458, 459, 460, 802, 803, 804, 805, 806, 807, 808, 809, 810, 811, 812, 813, 814, 815, 816, 817, 818, 819, 820, 821, 822, 582, 583, 584, 585, 586, 587, 588, 589, 590, 591, 592, 593, 594, 595, 596, 597, 598, 508, 509, 510, 511, 448), (762, 626, 627, 628, 629, 630, 631, 632, 633, 634, 635, 636, 637, 638, 639, 576, 577, 578, 579, 580, 581, 582, 765, 764, 763), (614, 615, 616, 617, 618, 619, 620, 621, 622, 623, 624, 625, 626, 762, 761, 760), (748, 560, 561, 562, 563, 564, 565, 566, 567, 568, 569, 570, 571, 572, 573, 574, 575, 512, 513, 514, 515, 516, 517, 518, 519, 751, 750, 749), (743, 536, 537, 538, 539, 540, 541, 542, 543, 544, 545, 546, 547, 548, 549, 550, 551, 552, 553, 554, 555, 556, 557, 558, 559, 560, 748, 747, 746, 745, 744), (751, 519, 614, 760, 759, 758, 757, 756, 755, 754, 753, 752), (476, 477, 478, 479, 480, 481, 482, 483, 484, 485, 486, 487, 488, 489, 490, 491, 492, 493, 494, 495, 496, 497, 498, 738, 737, 736, 735, 734, 733, 732), (725, 460, 461, 462, 463, 464, 465, 466, 467, 468, 469, 470, 471, 472, 473, 474, 475, 476, 732, 731, 730, 729, 728, 727, 726), (739, 738, 498, 536, 743, 742, 741, 740), (786, 787, 788, 789, 790, 791, 792, 793, 794, 795, 796, 797, 798, 799, 800, 801, 802, 722, 721, 720, 719, 718, 717), (822, 823, 824, 825, 826, 827, 828, 829, 830, 831, 768, 769, 770, 771, 772, 773, 774, 775, 776, 777, 778, 779, 780, 781, 782, 783, 784, 785, 786, 717, 716, 715, 714, 713, 712, 711, 710), (722, 802, 460, 725, 724, 723), (705, 704, 767, 766, 765, 582, 822, 710, 709, 708, 707, 706), (864, 863, 862, 861, 860, 859, 858, 857, 856, 855, 854, 853, 852, 851, 850, 849, 848, 847, 846, 845, 844, 843, 842, 841, 840, 839, 838, 837, 836, 835, 834, 833, 832, 640, 641, 642, 643, 644, 645, 646, 647, 648, 649, 650, 651, 652, 653, 654, 655, 656, 657, 658, 659, 660, 661, 662, 663, 664, 665, 666, 667, 668, 669, 670, 671, 672), (864, 672, 673, 674, 675, 676, 677, 678, 679, 680, 681, 682, 683, 684, 685, 686, 687, 688, 689, 690, 691, 692, 693, 694, 695, 696, 697, 698, 699, 700, 701, 702, 703, 640, 832, 895, 894, 893, 892, 891, 890, 889, 888, 887, 886, 885, 884, 883, 882, 881, 880, 879, 878, 877, 876, 875, 874, 873, 872, 871, 870, 869, 868, 867, 866, 865), (403, 402, 850, 851), (109, 110, 558, 557), (5, 6, 454, 453), (404, 403, 851, 852), (110, 111, 559, 558), (6, 7, 455, 454), (405, 404, 852, 853), (111, 112, 560, 559), (7, 8, 456, 455), (406, 405, 853, 854), (112, 113, 561, 560), (8, 9, 457, 456), (407, 406, 854, 855), (113, 114, 562, 561), (9, 10, 458, 457), (408, 407, 855, 856), (114, 115, 563, 562), (10, 11, 459, 458), (409, 408, 856, 857), (115, 116, 564, 563), (11, 12, 460, 459), (410, 409, 857, 858), (116, 117, 565, 564), (12, 13, 461, 460), (411, 410, 858, 859), (320, 321, 769, 768), (117, 118, 566, 565), (13, 14, 462, 461), (412, 411, 859, 860), (321, 322, 770, 769), (118, 119, 567, 566), (14, 15, 463, 462), (413, 412, 860, 861), (322, 323, 771, 770), (119, 120, 568, 567), (15, 16, 464, 463), (414, 413, 861, 862), (323, 324, 772, 771), (120, 121, 569, 568), (16, 17, 465, 464), (415, 414, 862, 863), (324, 325, 773, 772), (121, 122, 570, 569), (17, 18, 466, 465), (416, 415, 863, 864), (325, 326, 774, 773), (122, 123, 571, 570), (18, 19, 467, 466), (417, 416, 864, 865), (326, 327, 775, 774), (123, 124, 572, 571), (19, 20, 468, 467), (418, 417, 865, 866), (327, 328, 776, 775), (124, 125, 573, 572), (20, 21, 469, 468), (419, 418, 866, 867), (328, 329, 777, 776), (125, 126, 574, 573), (21, 22, 470, 469), (420, 419, 867, 868), (329, 330, 778, 777), (126, 127, 575, 574), (22, 23, 471, 470), (421, 420, 868, 869), (330, 331, 779, 778), (127, 64, 512, 575), (23, 24, 472, 471), (422, 421, 869, 870), (331, 332, 780, 779), (128, 129, 577, 576), (24, 25, 473, 472), (423, 422, 870, 871), (332, 333, 781, 780), (129, 130, 578, 577), (25, 26, 474, 473), (424, 423, 871, 872), (333, 334, 782, 781), (130, 131, 579, 578), (26, 27, 475, 474), (425, 424, 872, 873), (334, 335, 783, 782), (131, 132, 580, 579), (27, 28, 476, 475), (426, 425, 873, 874), (335, 336, 784, 783), (132, 133, 581, 580), (28, 29, 477, 476), (427, 426, 874, 875), (336, 337, 785, 784), (133, 134, 582, 581), (29, 30, 478, 477), (428, 427, 875, 876), (337, 338, 786, 785), (134, 135, 583, 582), (30, 31, 479, 478), (429, 428, 876, 877), (338, 339, 787, 786), (135, 136, 584, 583), (31, 32, 480, 479), (430, 429, 877, 878), (339, 340, 788, 787), (136, 137, 585, 584), (32, 33, 481, 480), (431, 430, 878, 879), (340, 341, 789, 788), (137, 138, 586, 585), (33, 34, 482, 481), (432, 431, 879, 880), (341, 342, 790, 789), (138, 139, 587, 586), (34, 35, 483, 482), (433, 432, 880, 881), (342, 343, 791, 790), (139, 140, 588, 587), (35, 36, 484, 483), (434, 433, 881, 882), (343, 344, 792, 791), (140, 141, 589, 588), (36, 37, 485, 484), (435, 434, 882, 883), (344, 345, 793, 792), (141, 142, 590, 589), (37, 38, 486, 485), (436, 435, 883, 884), (345, 346, 794, 793), (142, 143, 591, 590), (38, 39, 487, 486), (437, 436, 884, 885), (346, 347, 795, 794), (143, 144, 592, 591), (39, 40, 488, 487), (438, 437, 885, 886), (347, 348, 796, 795), (144, 145, 593, 592), (40, 41, 489, 488), (439, 438, 886, 887), (348, 349, 797, 796), (145, 146, 594, 593), (41, 42, 490, 489), (440, 439, 887, 888), (349, 350, 798, 797), (146, 147, 595, 594), (42, 43, 491, 490), (441, 440, 888, 889), (350, 351, 799, 798), (147, 148, 596, 595), (43, 44, 492, 491), (442, 441, 889, 890), (351, 352, 800, 799), (148, 149, 597, 596), (44, 45, 493, 492), (443, 442, 890, 891), (352, 353, 801, 800), (149, 150, 598, 597), (45, 46, 494, 493), (444, 443, 891, 892), (353, 354, 802, 801), (150, 151, 599, 598), (46, 47, 495, 494), (445, 444, 892, 893), (354, 355, 803, 802), (151, 152, 600, 599), (47, 48, 496, 495), (446, 445, 893, 894), (355, 356, 804, 803), (152, 153, 601, 600), (48, 49, 497, 496), (447, 446, 894, 895), (356, 357, 805, 804), (153, 154, 602, 601), (49, 50, 498, 497), (384, 447, 895, 832), (357, 358, 806, 805), (154, 155, 603, 602), (50, 51, 499, 498), (358, 359, 807, 806), (155, 156, 604, 603), (51, 52, 500, 499), (359, 360, 808, 807), (156, 157, 605, 604), (52, 53, 501, 500), (360, 361, 809, 808), (157, 158, 606, 605), (53, 54, 502, 501), (361, 362, 810, 809), (158, 159, 607, 606), (54, 55, 503, 502), (362, 363, 811, 810), (159, 160, 608, 607), (55, 56, 504, 503), (363, 364, 812, 811), (160, 161, 609, 608), (56, 57, 505, 504), (364, 365, 813, 812), (161, 162, 610, 609), (57, 58, 506, 505), (365, 366, 814, 813), (162, 163, 611, 610), (58, 59, 507, 506), (366, 367, 815, 814), (163, 164, 612, 611), (59, 60, 508, 507), (367, 368, 816, 815), (164, 165, 613, 612), (60, 61, 509, 508), (368, 369, 817, 816), (165, 166, 614, 613), (61, 62, 510, 509), (369, 370, 818, 817), (166, 167, 615, 614), (62, 63, 511, 510), (370, 371, 819, 818), (167, 168, 616, 615), (63, 0, 448, 511), (371, 372, 820, 819), (168, 169, 617, 616), (64, 65, 513, 512), (372, 373, 821, 820), (169, 170, 618, 617), (65, 66, 514, 513), (373, 374, 822, 821), (170, 171, 619, 618), (66, 67, 515, 514), (374, 375, 823, 822), (171, 172, 620, 619), (67, 68, 516, 515), (375, 376, 824, 823), (172, 173, 621, 620), (68, 69, 517, 516), (376, 377, 825, 824), (173, 174, 622, 621), (69, 70, 518, 517), (377, 378, 826, 825), (174, 175, 623, 622), (70, 71, 519, 518), (378, 379, 827, 826), (175, 176, 624, 623), (71, 72, 520, 519), (379, 380, 828, 827), (176, 177, 625, 624), (72, 73, 521, 520), (380, 381, 829, 828), (177, 178, 626, 625), (73, 74, 522, 521), (381, 382, 830, 829), (178, 179, 627, 626), (74, 75, 523, 522), (382, 383, 831, 830), (179, 180, 628, 627), (75, 76, 524, 523), (383, 320, 768, 831), (180, 181, 629, 628), (76, 77, 525, 524), (181, 182, 630, 629), (77, 78, 526, 525), (182, 183, 631, 630), (78, 79, 527, 526), (183, 184, 632, 631), (79, 80, 528, 527), (184, 185, 633, 632), (80, 81, 529, 528), (185, 186, 634, 633), (81, 82, 530, 529), (186, 187, 635, 634), (82, 83, 531, 530), (187, 188, 636, 635), (83, 84, 532, 531), (188, 189, 637, 636), (84, 85, 533, 532), (189, 190, 638, 637), (85, 86, 534, 533), (190, 191, 639, 638), (86, 87, 535, 534), (191, 128, 576, 639), (87, 88, 536, 535), (88, 89, 537, 536), (89, 90, 538, 537), (90, 91, 539, 538), (385, 384, 832, 833), (91, 92, 540, 539), (386, 385, 833, 834), (92, 93, 541, 540), (387, 386, 834, 835), (93, 94, 542, 541), (388, 387, 835, 836), (94, 95, 543, 542), (389, 388, 836, 837), (95, 96, 544, 543), (390, 389, 837, 838), (96, 97, 545, 544), (391, 390, 838, 839), (97, 98, 546, 545), (392, 391, 839, 840), (98, 99, 547, 546), (393, 392, 840, 841), (99, 100, 548, 547), (394, 393, 841, 842), (100, 101, 549, 548), (395, 394, 842, 843), (101, 102, 550, 549), (396, 395, 843, 844), (102, 103, 551, 550), (397, 396, 844, 845), (103, 104, 552, 551), (398, 397, 845, 846), (104, 105, 553, 552), (0, 1, 449, 448), (399, 398, 846, 847), (105, 106, 554, 553), (1, 2, 450, 449), (400, 399, 847, 848), (106, 107, 555, 554), (2, 3, 451, 450), (401, 400, 848, 849), (107, 108, 556, 555), (3, 4, 452, 451), (402, 401, 849, 850), (108, 109, 557, 556), (4, 5, 453, 452), (992, 928, 927, 926, 925, 924, 923, 922, 921, 920, 919, 918, 917, 916, 915, 914, 913, 912, 911, 910, 909, 908, 907, 906, 905, 904, 903, 902, 901, 900, 899, 898, 896, 897, 961, 960, 962, 963, 964, 965, 966, 967, 968, 969, 970, 971, 972, 973, 974, 975, 976, 977, 978, 979, 980, 981, 982, 983, 984, 985, 986, 987, 988, 989, 990, 991), (992, 993, 994, 995, 996, 997, 998, 999, 1000, 1001, 1002, 1003, 1004, 1005, 1006, 1007, 1008, 1009, 1010, 1011, 1012, 1013, 1014, 1015, 1016, 1017, 1018, 1019, 1020, 1021, 1022, 1023, 961, 897, 959, 958, 957, 956, 955, 954, 953, 952, 951, 950, 949, 948, 947, 946, 945, 944, 943, 942, 941, 940, 939, 938, 937, 936, 935, 934, 933, 932, 931, 930, 929, 928), (229, 228, 932, 933), (415, 416, 992, 991), (230, 229, 933, 934), (416, 417, 993, 992), (231, 230, 934, 935), (417, 418, 994, 993), (232, 231, 935, 936), (418, 419, 995, 994), (233, 232, 936, 937), (419, 420, 996, 995), (234, 233, 937, 938), (420, 421, 997, 996), (235, 234, 938, 939), (421, 422, 998, 997), (236, 235, 939, 940), (422, 423, 999, 998), (237, 236, 940, 941), (423, 424, 1000, 999), (238, 237, 941, 942), (424, 425, 1001, 1000), (239, 238, 942, 943), (425, 426, 1002, 1001), (240, 239, 943, 944), (426, 427, 1003, 1002), (241, 240, 944, 945), (427, 428, 1004, 1003), (242, 241, 945, 946), (428, 429, 1005, 1004), (243, 242, 946, 947), (429, 430, 1006, 1005), (244, 243, 947, 948), (430, 431, 1007, 1006), (193, 192, 897, 896), (245, 244, 948, 949), (431, 432, 1008, 1007), (194, 193, 896, 898), (246, 245, 949, 950), (432, 433, 1009, 1008), (195, 194, 898, 899), (247, 246, 950, 951), (433, 434, 1010, 1009), (196, 195, 899, 900), (248, 247, 951, 952), (434, 435, 1011, 1010), (197, 196, 900, 901), (249, 248, 952, 953), (435, 436, 1012, 1011), (198, 197, 901, 902), (384, 385, 960, 961), (250, 249, 953, 954), (436, 437, 1013, 1012), (199, 198, 902, 903), (385, 386, 962, 960), (251, 250, 954, 955), (437, 438, 1014, 1013), (200, 199, 903, 904), (386, 387, 963, 962), (252, 251, 955, 956), (438, 439, 1015, 1014), (201, 200, 904, 905), (387, 388, 964, 963), (253, 252, 956, 957), (439, 440, 1016, 1015), (202, 201, 905, 906), (388, 389, 965, 964), (254, 253, 957, 958), (440, 441, 1017, 1016), (203, 202, 906, 907), (389, 390, 966, 965), (255, 254, 958, 959), (441, 442, 1018, 1017), (204, 203, 907, 908), (390, 391, 967, 966), (192, 255, 959, 897), (442, 443, 1019, 1018), (205, 204, 908, 909), (391, 392, 968, 967), (443, 444, 1020, 1019), (206, 205, 909, 910), (392, 393, 969, 968), (444, 445, 1021, 1020), (207, 206, 910, 911), (393, 394, 970, 969), (445, 446, 1022, 1021), (208, 207, 911, 912), (394, 395, 971, 970), (446, 447, 1023, 1022), (209, 208, 912, 913), (395, 396, 972, 971), (447, 384, 961, 1023), (210, 209, 913, 914), (396, 397, 973, 972), (211, 210, 914, 915), (397, 398, 974, 973), (212, 211, 915, 916), (398, 399, 975, 974), (213, 212, 916, 917), (399, 400, 976, 975), (214, 213, 917, 918), (400, 401, 977, 976), (215, 214, 918, 919), (401, 402, 978, 977), (216, 215, 919, 920), (402, 403, 979, 978), (217, 216, 920, 921), (403, 404, 980, 979), (218, 217, 921, 922), (404, 405, 981, 980), (219, 218, 922, 923), (405, 406, 982, 981), (220, 219, 923, 924), (406, 407, 983, 982), (221, 220, 924, 925), (407, 408, 984, 983), (222, 221, 925, 926), (408, 409, 985, 984), (223, 222, 926, 927), (409, 410, 986, 985), (224, 223, 927, 928), (410, 411, 987, 986), (225, 224, 928, 929), (411, 412, 988, 987), (226, 225, 929, 930), (412, 413, 989, 988), (227, 226, 930, 931), (413, 414, 990, 989)])
me_circle_002.use_remesh_preserve_volume = False
me_circle_002.use_remesh_preserve_attributes = False
me_circle_002.use_mirror_vertex_groups = False
me_circle_002.update()

# ---- objects
ob_circle_001 = bpy.data.objects.new('Circle.001', me_circle_002)
ob_lamp = bpy.data.objects.new('Lamp', light_lamp)
ob_camera = bpy.data.objects.new('Camera', cam_camera)

# ---- transforms, parenting, visibility, modifiers, constraints
ob_circle_001.location = (-23.85, 8.489, 0.0)
ob_circle_001.scale = (0.03333, 0.03333, 1.0)
ob_circle_001.lineart.crease_threshold = 0.0
ob_lamp.location = (4.076, 1.005, 5.904)
ob_lamp.rotation_euler = (0.6503, 0.05522, 1.866)
ob_lamp.lock_rotations_4d = False
ob_lamp.empty_display_type = 'ARROWS'
ob_lamp.color = (0.0, 0.0, 0.0, 0.0)
ob_lamp.lineart.crease_threshold = 0.0
ob_camera.location = (7.481, -6.508, 5.344)
ob_camera.rotation_euler = (1.109, 0.0, 0.8149)
ob_camera.lock_rotations_4d = False
ob_camera.empty_display_type = 'ARROWS'
ob_camera.color = (0.0, 0.0, 0.0, 0.0)
ob_camera.display_type = 'WIRE'
ob_camera.lineart.crease_threshold = 0.0

# ---- collection membership
col_collection_1.objects.link(ob_circle_001)
col_collection_1.objects.link(ob_lamp)
col_collection_1.objects.link(ob_camera)

# ---- scene / render settings (as saved in the file)
scene.camera = ob_camera
scene.frame_start = 1; scene.frame_end = 250; scene.frame_set(1)
scene.render.engine = 'BLENDER_EEVEE_NEXT'
scene.render.resolution_percentage = 50
scene.render.dither_intensity = 0.0
scene.cycles.use_denoising = False
scene.cycles.samples = 128
scene.cycles.sampling_pattern = 'TABULATED_SOBOL'
scene.cycles.use_adaptive_sampling = False
scene.cycles.use_light_tree = False
scene.cycles.blur_glossy = 0.0
scene.cycles.sample_clamp_indirect = 0.0
scene.view_settings.view_transform = 'Standard'
bpy.context.view_layer.update()
